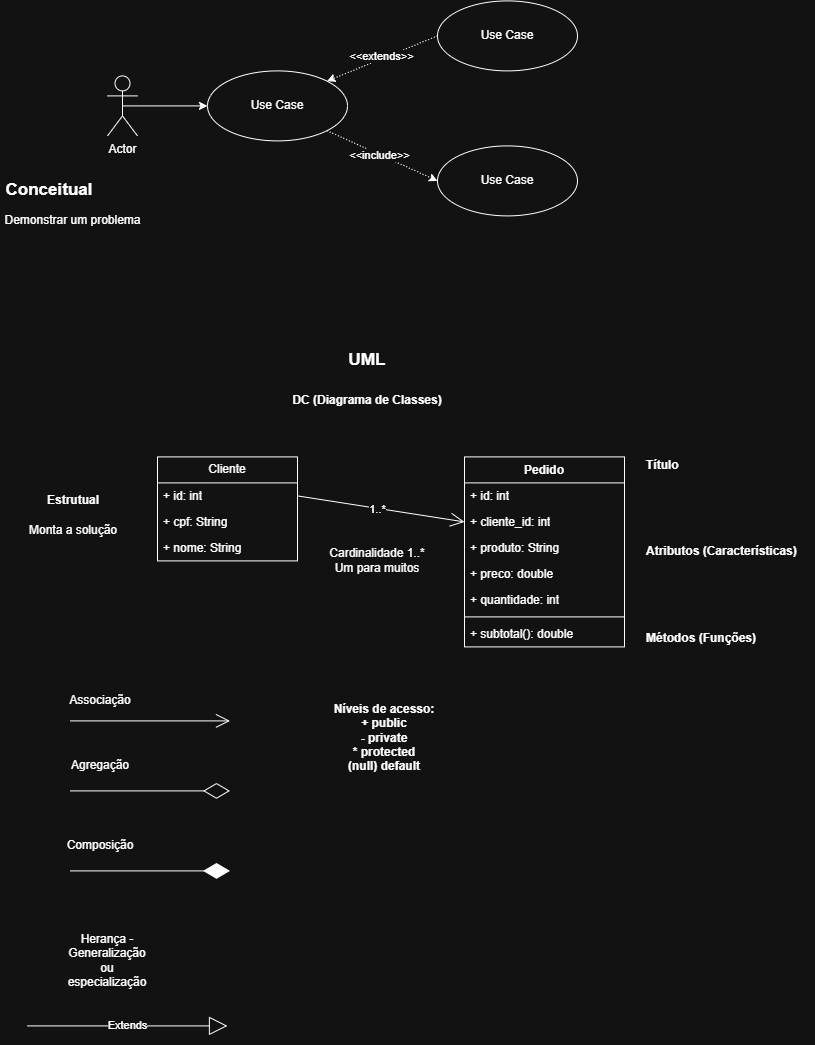

The diagram above was exported from draw.io. Its source (the exported page's mxGraphModel, read from the mxfile embedded in the PNG):
<mxGraphModel dx="1790" dy="957" grid="1" gridSize="10" guides="1" tooltips="1" connect="1" arrows="1" fold="1" page="1" pageScale="1" pageWidth="827" pageHeight="1169" math="0" shadow="0">
  <root>
    <mxCell id="0" />
    <mxCell id="1" parent="0" />
    <mxCell id="RjKx5D8mbk-FmZ9dqFqY-7" edge="1" parent="1" source="RjKx5D8mbk-FmZ9dqFqY-1" style="edgeStyle=orthogonalEdgeStyle;rounded=0;orthogonalLoop=1;jettySize=auto;html=1;exitX=0.5;exitY=0.5;exitDx=0;exitDy=0;exitPerimeter=0;entryX=0;entryY=0.5;entryDx=0;entryDy=0;" target="RjKx5D8mbk-FmZ9dqFqY-2">
      <mxGeometry relative="1" as="geometry" />
    </mxCell>
    <mxCell id="RjKx5D8mbk-FmZ9dqFqY-1" parent="1" style="shape=umlActor;verticalLabelPosition=bottom;verticalAlign=top;html=1;" value="Actor" vertex="1">
      <mxGeometry height="60" width="30" x="120" y="100" as="geometry" />
    </mxCell>
    <mxCell id="RjKx5D8mbk-FmZ9dqFqY-6" edge="1" parent="1" source="RjKx5D8mbk-FmZ9dqFqY-2" style="rounded=0;orthogonalLoop=1;jettySize=auto;html=1;exitX=1;exitY=1;exitDx=0;exitDy=0;entryX=0;entryY=0.5;entryDx=0;entryDy=0;dashed=1;dashPattern=1 2;" target="RjKx5D8mbk-FmZ9dqFqY-4">
      <mxGeometry relative="1" as="geometry" />
    </mxCell>
    <mxCell id="RjKx5D8mbk-FmZ9dqFqY-9" connectable="0" parent="RjKx5D8mbk-FmZ9dqFqY-6" style="edgeLabel;html=1;align=center;verticalAlign=middle;resizable=0;points=[];" value="&amp;lt;&amp;lt;include&amp;gt;&amp;gt;" vertex="1">
      <mxGeometry relative="1" x="-0.0535" y="-1" as="geometry">
        <mxPoint as="offset" />
      </mxGeometry>
    </mxCell>
    <mxCell id="RjKx5D8mbk-FmZ9dqFqY-2" parent="1" style="ellipse;whiteSpace=wrap;html=1;" value="Use Case" vertex="1">
      <mxGeometry height="70" width="140" x="220" y="95" as="geometry" />
    </mxCell>
    <mxCell id="RjKx5D8mbk-FmZ9dqFqY-5" edge="1" parent="1" source="RjKx5D8mbk-FmZ9dqFqY-3" style="rounded=0;orthogonalLoop=1;jettySize=auto;html=1;exitX=0;exitY=0.5;exitDx=0;exitDy=0;entryX=1;entryY=0;entryDx=0;entryDy=0;dashed=1;dashPattern=1 2;" target="RjKx5D8mbk-FmZ9dqFqY-2">
      <mxGeometry relative="1" as="geometry" />
    </mxCell>
    <mxCell id="RjKx5D8mbk-FmZ9dqFqY-8" connectable="0" parent="RjKx5D8mbk-FmZ9dqFqY-5" style="edgeLabel;html=1;align=center;verticalAlign=middle;resizable=0;points=[];" value="&amp;lt;&amp;lt;extends&lt;span style=&quot;background-color: light-dark(#ffffff, var(--ge-dark-color, #121212)); color: light-dark(rgb(0, 0, 0), rgb(255, 255, 255));&quot;&gt;&amp;gt;&amp;gt;&lt;/span&gt;" vertex="1">
      <mxGeometry relative="1" x="0.0004" y="-3" as="geometry">
        <mxPoint as="offset" />
      </mxGeometry>
    </mxCell>
    <mxCell id="RjKx5D8mbk-FmZ9dqFqY-3" parent="1" style="ellipse;whiteSpace=wrap;html=1;" value="Use Case" vertex="1">
      <mxGeometry height="70" width="140" x="450" y="25" as="geometry" />
    </mxCell>
    <mxCell id="RjKx5D8mbk-FmZ9dqFqY-4" parent="1" style="ellipse;whiteSpace=wrap;html=1;" value="Use Case" vertex="1">
      <mxGeometry height="70" width="140" x="450" y="170" as="geometry" />
    </mxCell>
    <mxCell id="RjKx5D8mbk-FmZ9dqFqY-10" parent="1" style="text;html=1;whiteSpace=wrap;strokeColor=none;fillColor=none;align=center;verticalAlign=middle;rounded=0;fontStyle=1;fontSize=17;" value="Conceitual" vertex="1">
      <mxGeometry height="30" width="60" x="32.5" y="200" as="geometry" />
    </mxCell>
    <mxCell id="RjKx5D8mbk-FmZ9dqFqY-11" parent="1" style="text;html=1;whiteSpace=wrap;strokeColor=none;fillColor=none;align=center;verticalAlign=middle;rounded=0;" value="Demonstrar um problema" vertex="1">
      <mxGeometry height="30" width="145" x="13" y="230" as="geometry" />
    </mxCell>
    <mxCell id="RjKx5D8mbk-FmZ9dqFqY-12" parent="1" style="text;html=1;whiteSpace=wrap;strokeColor=none;fillColor=none;align=center;verticalAlign=middle;rounded=0;fontStyle=1;fontSize=17;" value="UML" vertex="1">
      <mxGeometry height="30" width="60" x="350" y="370" as="geometry" />
    </mxCell>
    <mxCell id="RjKx5D8mbk-FmZ9dqFqY-13" parent="1" style="text;html=1;whiteSpace=wrap;strokeColor=none;fillColor=none;align=center;verticalAlign=middle;rounded=0;fontStyle=1" value="DC (Diagrama de Classes)" vertex="1">
      <mxGeometry height="30" width="160" x="300" y="410" as="geometry" />
    </mxCell>
    <mxCell id="RjKx5D8mbk-FmZ9dqFqY-14" parent="1" style="swimlane;fontStyle=0;childLayout=stackLayout;horizontal=1;startSize=26;fillColor=none;horizontalStack=0;resizeParent=1;resizeParentMax=0;resizeLast=0;collapsible=1;marginBottom=0;whiteSpace=wrap;html=1;" value="Cliente" vertex="1">
      <mxGeometry height="104" width="140" x="170" y="481" as="geometry" />
    </mxCell>
    <mxCell id="RjKx5D8mbk-FmZ9dqFqY-15" parent="RjKx5D8mbk-FmZ9dqFqY-14" style="text;strokeColor=none;fillColor=none;align=left;verticalAlign=top;spacingLeft=4;spacingRight=4;overflow=hidden;rotatable=0;points=[[0,0.5],[1,0.5]];portConstraint=eastwest;whiteSpace=wrap;html=1;" value="+ id: int" vertex="1">
      <mxGeometry height="26" width="140" y="26" as="geometry" />
    </mxCell>
    <mxCell id="RjKx5D8mbk-FmZ9dqFqY-16" parent="RjKx5D8mbk-FmZ9dqFqY-14" style="text;strokeColor=none;fillColor=none;align=left;verticalAlign=top;spacingLeft=4;spacingRight=4;overflow=hidden;rotatable=0;points=[[0,0.5],[1,0.5]];portConstraint=eastwest;whiteSpace=wrap;html=1;" value="+ cpf: String" vertex="1">
      <mxGeometry height="26" width="140" y="52" as="geometry" />
    </mxCell>
    <mxCell id="RjKx5D8mbk-FmZ9dqFqY-17" parent="RjKx5D8mbk-FmZ9dqFqY-14" style="text;strokeColor=none;fillColor=none;align=left;verticalAlign=top;spacingLeft=4;spacingRight=4;overflow=hidden;rotatable=0;points=[[0,0.5],[1,0.5]];portConstraint=eastwest;whiteSpace=wrap;html=1;" value="+ nome: String" vertex="1">
      <mxGeometry height="26" width="140" y="78" as="geometry" />
    </mxCell>
    <mxCell id="RjKx5D8mbk-FmZ9dqFqY-18" parent="1" style="swimlane;fontStyle=1;align=center;verticalAlign=top;childLayout=stackLayout;horizontal=1;startSize=26;horizontalStack=0;resizeParent=1;resizeParentMax=0;resizeLast=0;collapsible=1;marginBottom=0;whiteSpace=wrap;html=1;" value="Pedido" vertex="1">
      <mxGeometry height="190" width="160" x="477" y="481" as="geometry" />
    </mxCell>
    <mxCell id="RjKx5D8mbk-FmZ9dqFqY-19" parent="RjKx5D8mbk-FmZ9dqFqY-18" style="text;strokeColor=none;fillColor=none;align=left;verticalAlign=top;spacingLeft=4;spacingRight=4;overflow=hidden;rotatable=0;points=[[0,0.5],[1,0.5]];portConstraint=eastwest;whiteSpace=wrap;html=1;" value="+ id: int" vertex="1">
      <mxGeometry height="26" width="160" y="26" as="geometry" />
    </mxCell>
    <mxCell id="RjKx5D8mbk-FmZ9dqFqY-23" parent="RjKx5D8mbk-FmZ9dqFqY-18" style="text;strokeColor=none;fillColor=none;align=left;verticalAlign=top;spacingLeft=4;spacingRight=4;overflow=hidden;rotatable=0;points=[[0,0.5],[1,0.5]];portConstraint=eastwest;whiteSpace=wrap;html=1;" value="+ cliente_id: int" vertex="1">
      <mxGeometry height="26" width="160" y="52" as="geometry" />
    </mxCell>
    <mxCell id="RjKx5D8mbk-FmZ9dqFqY-22" parent="RjKx5D8mbk-FmZ9dqFqY-18" style="text;strokeColor=none;fillColor=none;align=left;verticalAlign=top;spacingLeft=4;spacingRight=4;overflow=hidden;rotatable=0;points=[[0,0.5],[1,0.5]];portConstraint=eastwest;whiteSpace=wrap;html=1;" value="+ produto: String" vertex="1">
      <mxGeometry height="26" width="160" y="78" as="geometry" />
    </mxCell>
    <mxCell id="RjKx5D8mbk-FmZ9dqFqY-25" parent="RjKx5D8mbk-FmZ9dqFqY-18" style="text;strokeColor=none;fillColor=none;align=left;verticalAlign=top;spacingLeft=4;spacingRight=4;overflow=hidden;rotatable=0;points=[[0,0.5],[1,0.5]];portConstraint=eastwest;whiteSpace=wrap;html=1;" value="+ preco: double" vertex="1">
      <mxGeometry height="26" width="160" y="104" as="geometry" />
    </mxCell>
    <mxCell id="RjKx5D8mbk-FmZ9dqFqY-26" parent="RjKx5D8mbk-FmZ9dqFqY-18" style="text;strokeColor=none;fillColor=none;align=left;verticalAlign=top;spacingLeft=4;spacingRight=4;overflow=hidden;rotatable=0;points=[[0,0.5],[1,0.5]];portConstraint=eastwest;whiteSpace=wrap;html=1;" value="+ quantidade: int" vertex="1">
      <mxGeometry height="26" width="160" y="130" as="geometry" />
    </mxCell>
    <mxCell id="RjKx5D8mbk-FmZ9dqFqY-20" parent="RjKx5D8mbk-FmZ9dqFqY-18" style="line;strokeWidth=1;fillColor=none;align=left;verticalAlign=middle;spacingTop=-1;spacingLeft=3;spacingRight=3;rotatable=0;labelPosition=right;points=[];portConstraint=eastwest;strokeColor=inherit;" value="" vertex="1">
      <mxGeometry height="8" width="160" y="156" as="geometry" />
    </mxCell>
    <mxCell id="RjKx5D8mbk-FmZ9dqFqY-21" parent="RjKx5D8mbk-FmZ9dqFqY-18" style="text;strokeColor=none;fillColor=none;align=left;verticalAlign=top;spacingLeft=4;spacingRight=4;overflow=hidden;rotatable=0;points=[[0,0.5],[1,0.5]];portConstraint=eastwest;whiteSpace=wrap;html=1;" value="+ subtotal(): double" vertex="1">
      <mxGeometry height="26" width="160" y="164" as="geometry" />
    </mxCell>
    <mxCell id="RjKx5D8mbk-FmZ9dqFqY-27" parent="1" style="text;html=1;whiteSpace=wrap;strokeColor=none;fillColor=none;align=left;verticalAlign=middle;rounded=0;fontStyle=1" value="Título&lt;div&gt;&lt;br&gt;&lt;/div&gt;&lt;div&gt;&lt;br&gt;&lt;/div&gt;&lt;div&gt;&lt;br&gt;&lt;/div&gt;&lt;div&gt;&lt;br&gt;&lt;/div&gt;&lt;div&gt;&lt;div&gt;&lt;br&gt;&lt;/div&gt;&lt;div&gt;Atributos&amp;nbsp;&lt;span style=&quot;background-color: transparent; color: light-dark(rgb(0, 0, 0), rgb(255, 255, 255));&quot;&gt;(Características)&lt;/span&gt;&lt;/div&gt;&lt;div&gt;&lt;br&gt;&lt;/div&gt;&lt;div&gt;&lt;br&gt;&lt;/div&gt;&lt;div&gt;&lt;br&gt;&lt;/div&gt;&lt;div&gt;&lt;br&gt;&lt;/div&gt;&lt;div&gt;&lt;br&gt;&lt;/div&gt;&lt;div&gt;Métodos (Funções)&lt;/div&gt;&lt;/div&gt;" vertex="1">
      <mxGeometry height="144" width="170" x="657" y="504" as="geometry" />
    </mxCell>
    <mxCell id="RjKx5D8mbk-FmZ9dqFqY-28" parent="1" style="text;html=1;whiteSpace=wrap;strokeColor=none;fillColor=none;align=center;verticalAlign=middle;rounded=0;" value="&lt;b&gt;Estrutual&lt;/b&gt;" vertex="1">
      <mxGeometry height="30" width="60" x="55.5" y="510" as="geometry" />
    </mxCell>
    <mxCell id="RjKx5D8mbk-FmZ9dqFqY-29" parent="1" style="text;html=1;whiteSpace=wrap;strokeColor=none;fillColor=none;align=center;verticalAlign=middle;rounded=0;fontStyle=0" value="Monta a solução" vertex="1">
      <mxGeometry height="30" width="110" x="30.5" y="540" as="geometry" />
    </mxCell>
    <mxCell id="RjKx5D8mbk-FmZ9dqFqY-30" parent="1" style="text;html=1;whiteSpace=wrap;strokeColor=none;fillColor=none;align=center;verticalAlign=middle;rounded=0;" value="Associação" vertex="1">
      <mxGeometry height="30" width="60" x="82.5" y="710" as="geometry" />
    </mxCell>
    <mxCell id="RjKx5D8mbk-FmZ9dqFqY-32" parent="1" style="text;html=1;whiteSpace=wrap;strokeColor=none;fillColor=none;align=center;verticalAlign=middle;rounded=0;" value="Agregação" vertex="1">
      <mxGeometry height="30" width="60" x="82.5" y="775" as="geometry" />
    </mxCell>
    <mxCell id="RjKx5D8mbk-FmZ9dqFqY-34" parent="1" style="text;html=1;whiteSpace=wrap;strokeColor=none;fillColor=none;align=center;verticalAlign=middle;rounded=0;" value="Composição" vertex="1">
      <mxGeometry height="30" width="60" x="82.5" y="855" as="geometry" />
    </mxCell>
    <mxCell id="RjKx5D8mbk-FmZ9dqFqY-35" edge="1" parent="1" style="endArrow=diamondThin;endFill=1;endSize=24;html=1;rounded=0;" value="">
      <mxGeometry relative="1" width="160" as="geometry">
        <mxPoint x="82.5" y="895" as="sourcePoint" />
        <mxPoint x="242.5" y="895" as="targetPoint" />
      </mxGeometry>
    </mxCell>
    <mxCell id="RjKx5D8mbk-FmZ9dqFqY-36" edge="1" parent="1" style="endArrow=diamondThin;endFill=0;endSize=24;html=1;rounded=0;" value="">
      <mxGeometry relative="1" width="160" as="geometry">
        <mxPoint x="82.5" y="815" as="sourcePoint" />
        <mxPoint x="242.5" y="815" as="targetPoint" />
      </mxGeometry>
    </mxCell>
    <mxCell id="RjKx5D8mbk-FmZ9dqFqY-37" edge="1" parent="1" style="endArrow=open;endFill=1;endSize=12;html=1;rounded=0;" value="">
      <mxGeometry relative="1" width="160" as="geometry">
        <mxPoint x="82.5" y="745" as="sourcePoint" />
        <mxPoint x="242.5" y="745" as="targetPoint" />
      </mxGeometry>
    </mxCell>
    <mxCell id="RjKx5D8mbk-FmZ9dqFqY-38" edge="1" parent="1" source="RjKx5D8mbk-FmZ9dqFqY-15" style="endArrow=open;endFill=1;endSize=12;html=1;rounded=0;exitX=1;exitY=0.5;exitDx=0;exitDy=0;entryX=0;entryY=0.5;entryDx=0;entryDy=0;" target="RjKx5D8mbk-FmZ9dqFqY-23" value="">
      <mxGeometry relative="1" width="160" as="geometry">
        <mxPoint x="290" y="532.47" as="sourcePoint" />
        <mxPoint x="450" y="532.47" as="targetPoint" />
      </mxGeometry>
    </mxCell>
    <mxCell id="RjKx5D8mbk-FmZ9dqFqY-39" connectable="0" parent="RjKx5D8mbk-FmZ9dqFqY-38" style="edgeLabel;html=1;align=center;verticalAlign=middle;resizable=0;points=[];" value="1..*" vertex="1">
      <mxGeometry relative="1" x="-0.0455" as="geometry">
        <mxPoint as="offset" />
      </mxGeometry>
    </mxCell>
    <mxCell id="RjKx5D8mbk-FmZ9dqFqY-40" parent="1" style="text;html=1;whiteSpace=wrap;strokeColor=none;fillColor=none;align=center;verticalAlign=middle;rounded=0;" value="Cardinalidade 1..*&lt;br&gt;Um para muitos" vertex="1">
      <mxGeometry height="30" width="120" x="330" y="570" as="geometry" />
    </mxCell>
    <mxCell id="RjKx5D8mbk-FmZ9dqFqY-41" parent="1" style="text;html=1;whiteSpace=wrap;strokeColor=none;fillColor=none;align=center;verticalAlign=middle;rounded=0;" value="Herança - Generalização ou especialização" vertex="1">
      <mxGeometry height="30" width="60" x="90" y="970" as="geometry" />
    </mxCell>
    <mxCell id="RjKx5D8mbk-FmZ9dqFqY-42" parent="1" style="text;html=1;whiteSpace=wrap;strokeColor=none;fillColor=none;align=center;verticalAlign=middle;rounded=0;fontStyle=1" value="&lt;div&gt;&lt;br&gt;&lt;/div&gt;&lt;div&gt;Níveis de acesso:&lt;/div&gt;+ public&lt;div&gt;- private&lt;/div&gt;&lt;div&gt;* protected&lt;/div&gt;&lt;div&gt;(null) default&lt;/div&gt;" vertex="1">
      <mxGeometry height="30" width="160" x="317" y="740" as="geometry" />
    </mxCell>
    <mxCell id="RjKx5D8mbk-FmZ9dqFqY-63" edge="1" parent="1" style="endArrow=block;endSize=16;endFill=0;html=1;rounded=0;" value="Extends">
      <mxGeometry relative="1" width="160" as="geometry">
        <mxPoint x="40" y="1050" as="sourcePoint" />
        <mxPoint x="240" y="1050" as="targetPoint" />
      </mxGeometry>
    </mxCell>
  </root>
</mxGraphModel>